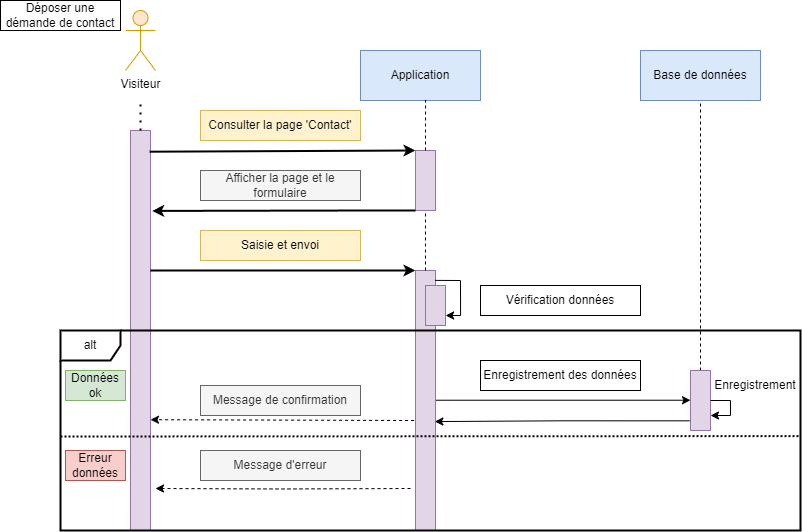

The diagram above was exported from draw.io. Its source (the exported page's mxGraphModel, read from the mxfile embedded in the PNG):
<mxGraphModel dx="1233" dy="729" grid="1" gridSize="10" guides="1" tooltips="1" connect="1" arrows="1" fold="1" page="1" pageScale="1" pageWidth="850" pageHeight="1100" math="0" shadow="0">
  <root>
    <mxCell id="0" />
    <mxCell id="1" parent="0" />
    <mxCell id="OWeMHM3h5cguJFTslsyD-8" value="Application" style="html=1;whiteSpace=wrap;fillColor=#dae8fc;strokeColor=#6c8ebf;" parent="1" vertex="1">
      <mxGeometry x="360" y="160" width="120" height="50" as="geometry" />
    </mxCell>
    <mxCell id="OWeMHM3h5cguJFTslsyD-9" value="Base de données" style="html=1;whiteSpace=wrap;fillColor=#dae8fc;strokeColor=#6c8ebf;" parent="1" vertex="1">
      <mxGeometry x="640" y="160" width="120" height="50" as="geometry" />
    </mxCell>
    <mxCell id="OWeMHM3h5cguJFTslsyD-10" value="" style="rounded=0;whiteSpace=wrap;html=1;fillColor=#e1d5e7;strokeColor=#9673a6;" parent="1" vertex="1">
      <mxGeometry x="130" y="240" width="20" height="400" as="geometry" />
    </mxCell>
    <mxCell id="OWeMHM3h5cguJFTslsyD-12" value="" style="rounded=0;whiteSpace=wrap;html=1;fillColor=#e1d5e7;strokeColor=#9673a6;" parent="1" vertex="1">
      <mxGeometry x="415" y="260" width="20" height="60" as="geometry" />
    </mxCell>
    <mxCell id="OWeMHM3h5cguJFTslsyD-14" value="" style="endArrow=classic;html=1;rounded=0;exitX=0.958;exitY=0.053;exitDx=0;exitDy=0;exitPerimeter=0;entryX=0;entryY=0;entryDx=0;entryDy=0;strokeWidth=2;" parent="1" source="OWeMHM3h5cguJFTslsyD-10" target="OWeMHM3h5cguJFTslsyD-12" edge="1">
      <mxGeometry width="50" height="50" relative="1" as="geometry">
        <mxPoint x="290" y="330" as="sourcePoint" />
        <mxPoint x="340" y="280" as="targetPoint" />
      </mxGeometry>
    </mxCell>
    <mxCell id="OWeMHM3h5cguJFTslsyD-15" value="" style="endArrow=none;dashed=1;html=1;dashPattern=1 3;strokeWidth=2;rounded=0;entryX=0.5;entryY=1;entryDx=0;entryDy=0;exitX=0.5;exitY=0;exitDx=0;exitDy=0;" parent="1" source="OWeMHM3h5cguJFTslsyD-10" edge="1">
      <mxGeometry width="50" height="50" relative="1" as="geometry">
        <mxPoint x="290" y="330" as="sourcePoint" />
        <mxPoint x="140" y="210" as="targetPoint" />
      </mxGeometry>
    </mxCell>
    <mxCell id="OWeMHM3h5cguJFTslsyD-20" value="" style="endArrow=none;dashed=1;html=1;rounded=0;entryX=0.542;entryY=0.989;entryDx=0;entryDy=0;entryPerimeter=0;exitX=0.5;exitY=0;exitDx=0;exitDy=0;" parent="1" source="OWeMHM3h5cguJFTslsyD-12" target="OWeMHM3h5cguJFTslsyD-8" edge="1">
      <mxGeometry width="50" height="50" relative="1" as="geometry">
        <mxPoint x="290" y="330" as="sourcePoint" />
        <mxPoint x="340" y="280" as="targetPoint" />
      </mxGeometry>
    </mxCell>
    <mxCell id="OWeMHM3h5cguJFTslsyD-21" value="Visiteur" style="shape=umlActor;verticalLabelPosition=bottom;verticalAlign=top;html=1;outlineConnect=0;fillColor=#ffe6cc;strokeColor=#d79b00;gradientColor=none;shadow=0;" parent="1" vertex="1">
      <mxGeometry x="125" y="120" width="30" height="60" as="geometry" />
    </mxCell>
    <mxCell id="OWeMHM3h5cguJFTslsyD-22" value="Déposer une démande de contact" style="text;html=1;align=center;verticalAlign=middle;whiteSpace=wrap;rounded=0;strokeColor=default;fillColor=default;" parent="1" vertex="1">
      <mxGeometry y="110" width="120" height="30" as="geometry" />
    </mxCell>
    <mxCell id="OWeMHM3h5cguJFTslsyD-25" value="Afficher la page et le formulaire" style="text;html=1;strokeColor=#666666;fillColor=#f5f5f5;align=center;verticalAlign=middle;whiteSpace=wrap;rounded=0;fontColor=#333333;" parent="1" vertex="1">
      <mxGeometry x="200" y="280" width="160" height="30" as="geometry" />
    </mxCell>
    <mxCell id="OWeMHM3h5cguJFTslsyD-35" value="Consulter la page 'Contact'" style="text;html=1;strokeColor=#d6b656;fillColor=#fff2cc;align=center;verticalAlign=middle;whiteSpace=wrap;rounded=0;" parent="1" vertex="1">
      <mxGeometry x="200" y="220" width="160" height="30" as="geometry" />
    </mxCell>
    <mxCell id="OWeMHM3h5cguJFTslsyD-72" style="edgeStyle=orthogonalEdgeStyle;rounded=0;orthogonalLoop=1;jettySize=auto;html=1;exitX=1;exitY=0.5;exitDx=0;exitDy=0;entryX=0;entryY=0.5;entryDx=0;entryDy=0;" parent="1" edge="1">
      <mxGeometry relative="1" as="geometry">
        <mxPoint x="435" y="509.73" as="sourcePoint" />
        <mxPoint x="690" y="509.73" as="targetPoint" />
      </mxGeometry>
    </mxCell>
    <mxCell id="OWeMHM3h5cguJFTslsyD-39" value="" style="rounded=0;whiteSpace=wrap;html=1;fillColor=#e1d5e7;strokeColor=#9673a6;" parent="1" vertex="1">
      <mxGeometry x="415" y="380" width="20" height="260" as="geometry" />
    </mxCell>
    <mxCell id="OWeMHM3h5cguJFTslsyD-40" value="" style="endArrow=none;dashed=1;html=1;rounded=0;entryX=0.542;entryY=0.989;entryDx=0;entryDy=0;entryPerimeter=0;exitX=0.5;exitY=0;exitDx=0;exitDy=0;" parent="1" source="OWeMHM3h5cguJFTslsyD-39" edge="1">
      <mxGeometry width="50" height="50" relative="1" as="geometry">
        <mxPoint x="425" y="371" as="sourcePoint" />
        <mxPoint x="425" y="320" as="targetPoint" />
      </mxGeometry>
    </mxCell>
    <mxCell id="OWeMHM3h5cguJFTslsyD-43" value="" style="endArrow=classic;html=1;rounded=0;entryX=0;entryY=0;entryDx=0;entryDy=0;strokeWidth=2;" parent="1" target="OWeMHM3h5cguJFTslsyD-39" edge="1">
      <mxGeometry width="50" height="50" relative="1" as="geometry">
        <mxPoint x="150" y="380" as="sourcePoint" />
        <mxPoint x="330" y="310" as="targetPoint" />
      </mxGeometry>
    </mxCell>
    <mxCell id="OWeMHM3h5cguJFTslsyD-44" value="Saisie et envoi" style="text;html=1;strokeColor=#d6b656;fillColor=#fff2cc;align=center;verticalAlign=middle;whiteSpace=wrap;rounded=0;" parent="1" vertex="1">
      <mxGeometry x="200" y="340" width="160" height="30" as="geometry" />
    </mxCell>
    <mxCell id="OWeMHM3h5cguJFTslsyD-50" value="Vérification données" style="text;html=1;strokeColor=default;fillColor=default;align=center;verticalAlign=middle;whiteSpace=wrap;rounded=0;" parent="1" vertex="1">
      <mxGeometry x="480" y="395" width="160" height="30" as="geometry" />
    </mxCell>
    <mxCell id="OWeMHM3h5cguJFTslsyD-53" value="alt" style="shape=umlFrame;whiteSpace=wrap;html=1;pointerEvents=0;strokeWidth=2;" parent="1" vertex="1">
      <mxGeometry x="60" y="440" width="740" height="200" as="geometry" />
    </mxCell>
    <mxCell id="OWeMHM3h5cguJFTslsyD-54" style="edgeStyle=orthogonalEdgeStyle;rounded=0;orthogonalLoop=1;jettySize=auto;html=1;exitX=0;exitY=1;exitDx=0;exitDy=0;entryX=1.083;entryY=0.201;entryDx=0;entryDy=0;entryPerimeter=0;strokeWidth=2;" parent="1" source="OWeMHM3h5cguJFTslsyD-12" target="OWeMHM3h5cguJFTslsyD-10" edge="1">
      <mxGeometry relative="1" as="geometry">
        <Array as="points">
          <mxPoint x="350" y="320" />
          <mxPoint x="350" y="320" />
        </Array>
      </mxGeometry>
    </mxCell>
    <mxCell id="OWeMHM3h5cguJFTslsyD-56" value="" style="endArrow=none;dashed=1;html=1;dashPattern=1 1;strokeWidth=2;rounded=0;entryX=0.998;entryY=0.528;entryDx=0;entryDy=0;entryPerimeter=0;" parent="1" target="OWeMHM3h5cguJFTslsyD-53" edge="1">
      <mxGeometry width="50" height="50" relative="1" as="geometry">
        <mxPoint x="60" y="546" as="sourcePoint" />
        <mxPoint x="420" y="480" as="targetPoint" />
      </mxGeometry>
    </mxCell>
    <mxCell id="OWeMHM3h5cguJFTslsyD-57" value="Données ok" style="text;html=1;strokeColor=#82b366;fillColor=#d5e8d4;align=center;verticalAlign=middle;whiteSpace=wrap;rounded=0;" parent="1" vertex="1">
      <mxGeometry x="65" y="480" width="60" height="30" as="geometry" />
    </mxCell>
    <mxCell id="OWeMHM3h5cguJFTslsyD-58" value="Erreur données" style="text;html=1;strokeColor=#b85450;fillColor=#f8cecc;align=center;verticalAlign=middle;whiteSpace=wrap;rounded=0;" parent="1" vertex="1">
      <mxGeometry x="65" y="560" width="60" height="30" as="geometry" />
    </mxCell>
    <mxCell id="OWeMHM3h5cguJFTslsyD-61" style="edgeStyle=orthogonalEdgeStyle;rounded=0;orthogonalLoop=1;jettySize=auto;html=1;entryX=1.25;entryY=0.895;entryDx=0;entryDy=0;entryPerimeter=0;dashed=1;" parent="1" target="OWeMHM3h5cguJFTslsyD-10" edge="1">
      <mxGeometry relative="1" as="geometry">
        <mxPoint x="410" y="598" as="sourcePoint" />
      </mxGeometry>
    </mxCell>
    <mxCell id="OWeMHM3h5cguJFTslsyD-62" value="Message d'erreur" style="text;html=1;strokeColor=#666666;fillColor=#f5f5f5;align=center;verticalAlign=middle;whiteSpace=wrap;rounded=0;fontColor=#333333;" parent="1" vertex="1">
      <mxGeometry x="200" y="560" width="160" height="30" as="geometry" />
    </mxCell>
    <mxCell id="OWeMHM3h5cguJFTslsyD-63" value="Message de confirmation" style="text;html=1;strokeColor=#666666;fillColor=#f5f5f5;align=center;verticalAlign=middle;whiteSpace=wrap;rounded=0;fontColor=#333333;" parent="1" vertex="1">
      <mxGeometry x="200" y="495" width="160" height="30" as="geometry" />
    </mxCell>
    <mxCell id="OWeMHM3h5cguJFTslsyD-67" value="" style="endArrow=classic;html=1;rounded=0;entryX=1;entryY=0.723;entryDx=0;entryDy=0;entryPerimeter=0;exitX=-0.07;exitY=0.577;exitDx=0;exitDy=0;exitPerimeter=0;dashed=1;" parent="1" source="OWeMHM3h5cguJFTslsyD-39" target="OWeMHM3h5cguJFTslsyD-10" edge="1">
      <mxGeometry width="50" height="50" relative="1" as="geometry">
        <mxPoint x="380" y="530" as="sourcePoint" />
        <mxPoint x="420" y="400" as="targetPoint" />
      </mxGeometry>
    </mxCell>
    <mxCell id="OWeMHM3h5cguJFTslsyD-70" value="" style="endArrow=none;dashed=1;html=1;rounded=0;entryX=0.5;entryY=1;entryDx=0;entryDy=0;" parent="1" target="OWeMHM3h5cguJFTslsyD-9" edge="1">
      <mxGeometry width="50" height="50" relative="1" as="geometry">
        <mxPoint x="700" y="480" as="sourcePoint" />
        <mxPoint x="704.9999999999998" y="330" as="targetPoint" />
      </mxGeometry>
    </mxCell>
    <mxCell id="OWeMHM3h5cguJFTslsyD-71" value="" style="rounded=0;whiteSpace=wrap;html=1;fillColor=#e1d5e7;strokeColor=#9673a6;" parent="1" vertex="1">
      <mxGeometry x="690" y="480" width="20" height="60" as="geometry" />
    </mxCell>
    <mxCell id="OWeMHM3h5cguJFTslsyD-73" value="Enregistrement des données" style="text;html=1;strokeColor=default;fillColor=default;align=center;verticalAlign=middle;whiteSpace=wrap;rounded=0;" parent="1" vertex="1">
      <mxGeometry x="480" y="470" width="160" height="30" as="geometry" />
    </mxCell>
    <mxCell id="8rq3YErzwYPdrVEe-vE--1" value="" style="rounded=0;whiteSpace=wrap;html=1;fillColor=#e1d5e7;strokeColor=#9673a6;" vertex="1" parent="1">
      <mxGeometry x="425" y="395" width="20" height="40" as="geometry" />
    </mxCell>
    <mxCell id="8rq3YErzwYPdrVEe-vE--3" value="" style="endArrow=classic;html=1;rounded=0;entryX=1;entryY=0.75;entryDx=0;entryDy=0;exitX=0.984;exitY=0.038;exitDx=0;exitDy=0;exitPerimeter=0;" edge="1" parent="1" source="OWeMHM3h5cguJFTslsyD-39">
      <mxGeometry width="50" height="50" relative="1" as="geometry">
        <mxPoint x="440" y="390" as="sourcePoint" />
        <mxPoint x="445.08" y="425" as="targetPoint" />
        <Array as="points">
          <mxPoint x="460" y="390" />
          <mxPoint x="460.08" y="425" />
        </Array>
      </mxGeometry>
    </mxCell>
    <mxCell id="8rq3YErzwYPdrVEe-vE--5" style="edgeStyle=orthogonalEdgeStyle;rounded=0;orthogonalLoop=1;jettySize=auto;html=1;exitX=-0.05;exitY=0.839;exitDx=0;exitDy=0;entryX=0.967;entryY=0.581;entryDx=0;entryDy=0;entryPerimeter=0;exitPerimeter=0;" edge="1" parent="1" source="OWeMHM3h5cguJFTslsyD-71" target="OWeMHM3h5cguJFTslsyD-39">
      <mxGeometry relative="1" as="geometry">
        <mxPoint x="572.5" y="670" as="sourcePoint" />
        <mxPoint x="827.5" y="670" as="targetPoint" />
      </mxGeometry>
    </mxCell>
    <mxCell id="8rq3YErzwYPdrVEe-vE--7" value="" style="endArrow=classic;html=1;rounded=0;entryX=1;entryY=0.75;entryDx=0;entryDy=0;" edge="1" parent="1" target="OWeMHM3h5cguJFTslsyD-71">
      <mxGeometry width="50" height="50" relative="1" as="geometry">
        <mxPoint x="710" y="510" as="sourcePoint" />
        <mxPoint x="760" y="460" as="targetPoint" />
        <Array as="points">
          <mxPoint x="730" y="510" />
          <mxPoint x="730" y="525" />
        </Array>
      </mxGeometry>
    </mxCell>
    <mxCell id="8rq3YErzwYPdrVEe-vE--8" value="Enregistrement" style="text;html=1;strokeColor=none;fillColor=none;align=center;verticalAlign=middle;whiteSpace=wrap;rounded=0;" vertex="1" parent="1">
      <mxGeometry x="710" y="480" width="90" height="30" as="geometry" />
    </mxCell>
  </root>
</mxGraphModel>